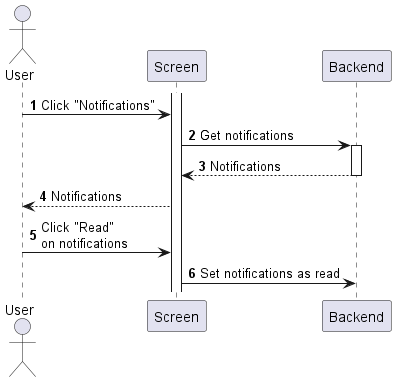

The diagram above was rendered by PlantUML. Its source (embedded in the PNG):
@startuml my-notification-view
autonumber

actor "User" as a
participant Screen as f
participant Backend as b

activate f
a -> f : Click "Notifications"
f -> b : Get notifications
activate b
return Notifications
f --> a : Notifications
a -> f : Click "Read"\non notifications
f -> b : Set notifications as read
@enduml